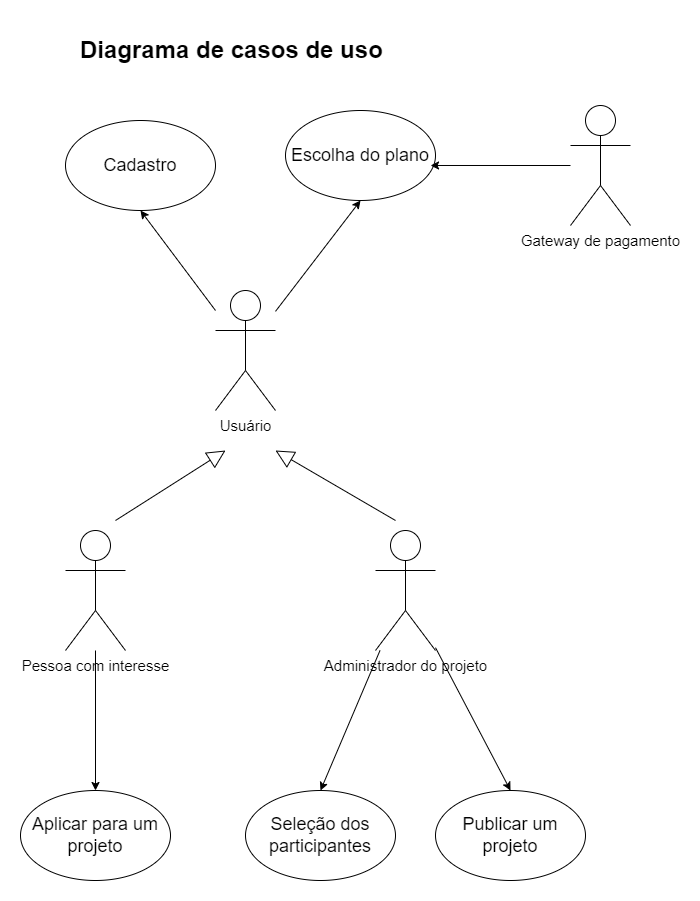

The diagram above was exported from draw.io. Its source (the exported page's mxGraphModel, read from the mxfile embedded in the PNG):
<mxGraphModel dx="1422" dy="705" grid="1" gridSize="10" guides="1" tooltips="1" connect="1" arrows="1" fold="1" page="1" pageScale="1" pageWidth="1654" pageHeight="2336" math="0" shadow="0">
  <root>
    <mxCell id="0" />
    <mxCell id="1" parent="0" />
    <mxCell id="NTyoCdk0GBBH2wKiLsrv-1" value="Usuário" style="shape=umlActor;verticalLabelPosition=bottom;verticalAlign=top;html=1;fontSize=15;" parent="1" vertex="1">
      <mxGeometry x="775" y="290" width="60" height="120" as="geometry" />
    </mxCell>
    <mxCell id="NTyoCdk0GBBH2wKiLsrv-3" value="&lt;h1&gt;&lt;span&gt;Diagrama de casos de uso&lt;/span&gt;&lt;br&gt;&lt;/h1&gt;" style="text;html=1;strokeColor=none;fillColor=none;spacing=5;spacingTop=-20;whiteSpace=wrap;overflow=hidden;rounded=0;" parent="1" vertex="1">
      <mxGeometry x="635" y="30" width="320" height="50" as="geometry" />
    </mxCell>
    <mxCell id="NTyoCdk0GBBH2wKiLsrv-10" value="" style="endArrow=block;endSize=16;endFill=0;html=1;rounded=0;" parent="1" edge="1">
      <mxGeometry width="160" relative="1" as="geometry">
        <mxPoint x="675" y="520" as="sourcePoint" />
        <mxPoint x="785" y="450" as="targetPoint" />
      </mxGeometry>
    </mxCell>
    <mxCell id="NTyoCdk0GBBH2wKiLsrv-11" value="" style="endArrow=block;endSize=16;endFill=0;html=1;rounded=0;" parent="1" edge="1">
      <mxGeometry width="160" relative="1" as="geometry">
        <mxPoint x="955" y="520" as="sourcePoint" />
        <mxPoint x="835" y="450" as="targetPoint" />
      </mxGeometry>
    </mxCell>
    <mxCell id="NTyoCdk0GBBH2wKiLsrv-13" value="Pessoa com interesse" style="shape=umlActor;verticalLabelPosition=bottom;verticalAlign=top;html=1;fontSize=15;" parent="1" vertex="1">
      <mxGeometry x="625" y="530" width="60" height="120" as="geometry" />
    </mxCell>
    <mxCell id="NTyoCdk0GBBH2wKiLsrv-14" value="Administrador do projeto" style="shape=umlActor;verticalLabelPosition=bottom;verticalAlign=top;html=1;fontSize=15;" parent="1" vertex="1">
      <mxGeometry x="935" y="530" width="60" height="120" as="geometry" />
    </mxCell>
    <mxCell id="NTyoCdk0GBBH2wKiLsrv-24" value="&lt;font style=&quot;font-size: 18px&quot;&gt;Escolha do plano&lt;/font&gt;" style="ellipse;whiteSpace=wrap;html=1;" parent="1" vertex="1">
      <mxGeometry x="845" y="110" width="150" height="90" as="geometry" />
    </mxCell>
    <mxCell id="NTyoCdk0GBBH2wKiLsrv-25" value="&lt;font style=&quot;font-size: 18px&quot;&gt;Aplicar para um projeto&lt;/font&gt;" style="ellipse;whiteSpace=wrap;html=1;" parent="1" vertex="1">
      <mxGeometry x="580" y="790" width="150" height="90" as="geometry" />
    </mxCell>
    <mxCell id="NTyoCdk0GBBH2wKiLsrv-26" value="&lt;font style=&quot;font-size: 18px&quot;&gt;Publicar um projeto&lt;/font&gt;" style="ellipse;whiteSpace=wrap;html=1;" parent="1" vertex="1">
      <mxGeometry x="995" y="790" width="150" height="90" as="geometry" />
    </mxCell>
    <mxCell id="NTyoCdk0GBBH2wKiLsrv-27" value="&lt;span style=&quot;font-size: 18px&quot;&gt;Seleção dos participantes&lt;/span&gt;" style="ellipse;whiteSpace=wrap;html=1;" parent="1" vertex="1">
      <mxGeometry x="805" y="790" width="150" height="90" as="geometry" />
    </mxCell>
    <mxCell id="NTyoCdk0GBBH2wKiLsrv-30" value="&lt;span style=&quot;font-size: 18px&quot;&gt;Cadastro&lt;/span&gt;" style="ellipse;whiteSpace=wrap;html=1;" parent="1" vertex="1">
      <mxGeometry x="625" y="120" width="150" height="90" as="geometry" />
    </mxCell>
    <mxCell id="NTyoCdk0GBBH2wKiLsrv-39" value="Gateway de pagamento" style="shape=umlActor;verticalLabelPosition=bottom;verticalAlign=top;html=1;fontSize=15;" parent="1" vertex="1">
      <mxGeometry x="1130" y="105" width="60" height="120" as="geometry" />
    </mxCell>
    <mxCell id="NTyoCdk0GBBH2wKiLsrv-53" value="" style="endArrow=classic;html=1;rounded=0;fontSize=14;entryX=0.5;entryY=1;entryDx=0;entryDy=0;" parent="1" source="NTyoCdk0GBBH2wKiLsrv-1" target="NTyoCdk0GBBH2wKiLsrv-30" edge="1">
      <mxGeometry width="50" height="50" relative="1" as="geometry">
        <mxPoint x="670" y="490" as="sourcePoint" />
        <mxPoint x="720" y="440" as="targetPoint" />
      </mxGeometry>
    </mxCell>
    <mxCell id="NTyoCdk0GBBH2wKiLsrv-54" value="" style="endArrow=classic;html=1;rounded=0;fontSize=14;entryX=0.5;entryY=1;entryDx=0;entryDy=0;" parent="1" source="NTyoCdk0GBBH2wKiLsrv-1" target="NTyoCdk0GBBH2wKiLsrv-24" edge="1">
      <mxGeometry width="50" height="50" relative="1" as="geometry">
        <mxPoint x="830" y="280" as="sourcePoint" />
        <mxPoint x="720" y="440" as="targetPoint" />
      </mxGeometry>
    </mxCell>
    <mxCell id="NTyoCdk0GBBH2wKiLsrv-55" value="" style="endArrow=classic;html=1;rounded=0;fontSize=14;entryX=0.5;entryY=0;entryDx=0;entryDy=0;" parent="1" source="NTyoCdk0GBBH2wKiLsrv-13" target="NTyoCdk0GBBH2wKiLsrv-25" edge="1">
      <mxGeometry width="50" height="50" relative="1" as="geometry">
        <mxPoint x="670" y="730" as="sourcePoint" />
        <mxPoint x="720" y="680" as="targetPoint" />
      </mxGeometry>
    </mxCell>
    <mxCell id="NTyoCdk0GBBH2wKiLsrv-56" value="" style="endArrow=classic;html=1;rounded=0;fontSize=14;entryX=0.5;entryY=0;entryDx=0;entryDy=0;" parent="1" source="NTyoCdk0GBBH2wKiLsrv-14" target="NTyoCdk0GBBH2wKiLsrv-27" edge="1">
      <mxGeometry width="50" height="50" relative="1" as="geometry">
        <mxPoint x="670" y="730" as="sourcePoint" />
        <mxPoint x="720" y="680" as="targetPoint" />
      </mxGeometry>
    </mxCell>
    <mxCell id="NTyoCdk0GBBH2wKiLsrv-57" value="" style="endArrow=classic;html=1;rounded=0;fontSize=14;entryX=0.5;entryY=0;entryDx=0;entryDy=0;" parent="1" source="NTyoCdk0GBBH2wKiLsrv-14" target="NTyoCdk0GBBH2wKiLsrv-26" edge="1">
      <mxGeometry width="50" height="50" relative="1" as="geometry">
        <mxPoint x="980" y="770" as="sourcePoint" />
        <mxPoint x="720" y="680" as="targetPoint" />
      </mxGeometry>
    </mxCell>
    <mxCell id="NTyoCdk0GBBH2wKiLsrv-58" value="" style="endArrow=classic;html=1;rounded=0;fontSize=14;entryX=0.967;entryY=0.611;entryDx=0;entryDy=0;entryPerimeter=0;" parent="1" source="NTyoCdk0GBBH2wKiLsrv-39" target="NTyoCdk0GBBH2wKiLsrv-24" edge="1">
      <mxGeometry width="50" height="50" relative="1" as="geometry">
        <mxPoint x="670" y="370" as="sourcePoint" />
        <mxPoint x="1020" y="220" as="targetPoint" />
      </mxGeometry>
    </mxCell>
  </root>
</mxGraphModel>